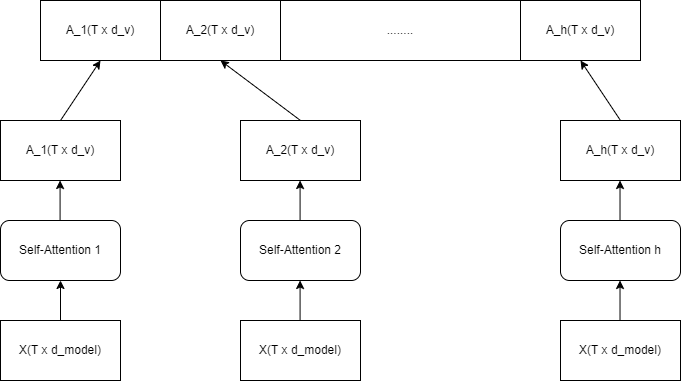

The diagram above was exported from draw.io. Its source (the exported page's mxGraphModel, read from the mxfile embedded in the PNG):
<mxGraphModel dx="745" dy="436" grid="1" gridSize="10" guides="1" tooltips="1" connect="1" arrows="1" fold="1" page="1" pageScale="1" pageWidth="850" pageHeight="1100" math="0" shadow="0">
  <root>
    <mxCell id="0" />
    <mxCell id="1" parent="0" />
    <mxCell id="Bd5H4T7ldHVxudykIIhz-2" value="A_1(T x d_v)" style="rounded=0;whiteSpace=wrap;html=1;" vertex="1" parent="1">
      <mxGeometry x="80" y="40" width="120" height="60" as="geometry" />
    </mxCell>
    <mxCell id="Bd5H4T7ldHVxudykIIhz-3" value="A_h(T x d_v)" style="rounded=0;whiteSpace=wrap;html=1;" vertex="1" parent="1">
      <mxGeometry x="600" y="160" width="120" height="60" as="geometry" />
    </mxCell>
    <mxCell id="Bd5H4T7ldHVxudykIIhz-4" value="A_2(T x d_v)" style="rounded=0;whiteSpace=wrap;html=1;" vertex="1" parent="1">
      <mxGeometry x="280" y="160" width="120" height="60" as="geometry" />
    </mxCell>
    <mxCell id="Bd5H4T7ldHVxudykIIhz-5" value="A_1(T x d_v)" style="rounded=0;whiteSpace=wrap;html=1;" vertex="1" parent="1">
      <mxGeometry x="40" y="160" width="120" height="60" as="geometry" />
    </mxCell>
    <mxCell id="Bd5H4T7ldHVxudykIIhz-6" value="A_h(T x d_v)" style="rounded=0;whiteSpace=wrap;html=1;" vertex="1" parent="1">
      <mxGeometry x="560" y="40" width="120" height="60" as="geometry" />
    </mxCell>
    <mxCell id="Bd5H4T7ldHVxudykIIhz-7" value="........" style="rounded=0;whiteSpace=wrap;html=1;" vertex="1" parent="1">
      <mxGeometry x="320" y="40" width="240" height="60" as="geometry" />
    </mxCell>
    <mxCell id="Bd5H4T7ldHVxudykIIhz-8" value="A_2(T x d_v)" style="rounded=0;whiteSpace=wrap;html=1;" vertex="1" parent="1">
      <mxGeometry x="200" y="40" width="120" height="60" as="geometry" />
    </mxCell>
    <mxCell id="Bd5H4T7ldHVxudykIIhz-9" value="Self-Attention 1" style="rounded=1;whiteSpace=wrap;html=1;" vertex="1" parent="1">
      <mxGeometry x="40" y="260" width="120" height="60" as="geometry" />
    </mxCell>
    <mxCell id="Bd5H4T7ldHVxudykIIhz-10" value="Self-Attention 2" style="rounded=1;whiteSpace=wrap;html=1;" vertex="1" parent="1">
      <mxGeometry x="280" y="260" width="120" height="60" as="geometry" />
    </mxCell>
    <mxCell id="Bd5H4T7ldHVxudykIIhz-11" value="Self-Attention h" style="rounded=1;whiteSpace=wrap;html=1;" vertex="1" parent="1">
      <mxGeometry x="600" y="260" width="120" height="60" as="geometry" />
    </mxCell>
    <mxCell id="Bd5H4T7ldHVxudykIIhz-12" value="X(T x d_model)" style="rounded=0;whiteSpace=wrap;html=1;" vertex="1" parent="1">
      <mxGeometry x="40" y="360" width="120" height="60" as="geometry" />
    </mxCell>
    <mxCell id="Bd5H4T7ldHVxudykIIhz-13" value="X(T x d_model)" style="rounded=0;whiteSpace=wrap;html=1;" vertex="1" parent="1">
      <mxGeometry x="280" y="360" width="120" height="60" as="geometry" />
    </mxCell>
    <mxCell id="Bd5H4T7ldHVxudykIIhz-14" value="X(T x d_model)" style="rounded=0;whiteSpace=wrap;html=1;" vertex="1" parent="1">
      <mxGeometry x="600" y="360" width="120" height="60" as="geometry" />
    </mxCell>
    <mxCell id="Bd5H4T7ldHVxudykIIhz-15" value="" style="endArrow=classic;html=1;rounded=0;entryX=0.5;entryY=1;entryDx=0;entryDy=0;" edge="1" parent="1" target="Bd5H4T7ldHVxudykIIhz-9">
      <mxGeometry width="50" height="50" relative="1" as="geometry">
        <mxPoint x="100" y="360" as="sourcePoint" />
        <mxPoint x="150" y="310" as="targetPoint" />
      </mxGeometry>
    </mxCell>
    <mxCell id="Bd5H4T7ldHVxudykIIhz-16" value="" style="endArrow=classic;html=1;rounded=0;entryX=0.5;entryY=1;entryDx=0;entryDy=0;" edge="1" parent="1">
      <mxGeometry width="50" height="50" relative="1" as="geometry">
        <mxPoint x="659.52" y="360" as="sourcePoint" />
        <mxPoint x="659.52" y="320" as="targetPoint" />
      </mxGeometry>
    </mxCell>
    <mxCell id="Bd5H4T7ldHVxudykIIhz-17" value="" style="endArrow=classic;html=1;rounded=0;entryX=0.5;entryY=1;entryDx=0;entryDy=0;" edge="1" parent="1">
      <mxGeometry width="50" height="50" relative="1" as="geometry">
        <mxPoint x="659.52" y="260" as="sourcePoint" />
        <mxPoint x="659.52" y="220" as="targetPoint" />
      </mxGeometry>
    </mxCell>
    <mxCell id="Bd5H4T7ldHVxudykIIhz-18" value="" style="endArrow=classic;html=1;rounded=0;entryX=0.5;entryY=1;entryDx=0;entryDy=0;" edge="1" parent="1">
      <mxGeometry width="50" height="50" relative="1" as="geometry">
        <mxPoint x="99.58" y="260" as="sourcePoint" />
        <mxPoint x="99.58" y="220" as="targetPoint" />
      </mxGeometry>
    </mxCell>
    <mxCell id="Bd5H4T7ldHVxudykIIhz-19" value="" style="endArrow=classic;html=1;rounded=0;entryX=0.5;entryY=1;entryDx=0;entryDy=0;" edge="1" parent="1">
      <mxGeometry width="50" height="50" relative="1" as="geometry">
        <mxPoint x="339.58000000000004" y="260" as="sourcePoint" />
        <mxPoint x="339.58000000000004" y="220" as="targetPoint" />
      </mxGeometry>
    </mxCell>
    <mxCell id="Bd5H4T7ldHVxudykIIhz-20" value="" style="endArrow=classic;html=1;rounded=0;entryX=0.5;entryY=1;entryDx=0;entryDy=0;" edge="1" parent="1">
      <mxGeometry width="50" height="50" relative="1" as="geometry">
        <mxPoint x="339.58000000000004" y="360" as="sourcePoint" />
        <mxPoint x="339.58000000000004" y="320" as="targetPoint" />
      </mxGeometry>
    </mxCell>
    <mxCell id="Bd5H4T7ldHVxudykIIhz-21" value="" style="endArrow=classic;html=1;rounded=0;entryX=0.5;entryY=1;entryDx=0;entryDy=0;" edge="1" parent="1" target="Bd5H4T7ldHVxudykIIhz-2">
      <mxGeometry width="50" height="50" relative="1" as="geometry">
        <mxPoint x="100" y="160" as="sourcePoint" />
        <mxPoint x="150" y="110" as="targetPoint" />
      </mxGeometry>
    </mxCell>
    <mxCell id="Bd5H4T7ldHVxudykIIhz-22" value="" style="endArrow=classic;html=1;rounded=0;entryX=0.5;entryY=1;entryDx=0;entryDy=0;" edge="1" parent="1" target="Bd5H4T7ldHVxudykIIhz-8">
      <mxGeometry width="50" height="50" relative="1" as="geometry">
        <mxPoint x="340" y="160" as="sourcePoint" />
        <mxPoint x="390" y="110" as="targetPoint" />
      </mxGeometry>
    </mxCell>
    <mxCell id="Bd5H4T7ldHVxudykIIhz-23" value="" style="endArrow=classic;html=1;rounded=0;" edge="1" parent="1">
      <mxGeometry width="50" height="50" relative="1" as="geometry">
        <mxPoint x="660" y="160" as="sourcePoint" />
        <mxPoint x="620" y="100" as="targetPoint" />
      </mxGeometry>
    </mxCell>
  </root>
</mxGraphModel>